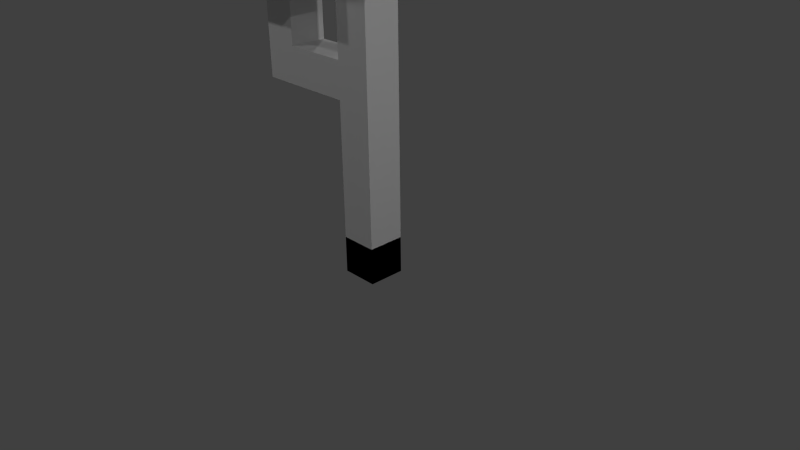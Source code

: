 # Source: Tree1.blend  (saved by Blender 2.76.0; exported with 4.5.12 LTS)
import bpy
from mathutils import Matrix  # noqa: F401  (used for matrix-valued properties, if any)

bpy.ops.wm.read_factory_settings(use_empty=True)
scene = bpy.context.scene
scene.name = 'Scene'

# ---- collections
col_collection_1 = bpy.data.collections.new('Collection 1'); scene.collection.children.link(col_collection_1)

# ---- materials (node trees are filled in below, after node groups)
mat_treematerial = bpy.data.materials.new('TreeMaterial')
mat_treematerial.alpha_threshold = 0.0
mat_treematerial.use_transparent_shadow = False
mat_treematerial.roughness = 0.5
mat_treematerial.specular_intensity = 0.06342
mat_treematerial.line_color = (0.0, 0.0, 0.0, 1.0)

# ---- material node trees

# ---- world
world_world = bpy.data.worlds.new('World'); scene.world = world_world
world_world.color = (0.05088, 0.05088, 0.05088)
world_world.use_sun_shadow = False
world_world.sun_shadow_jitter_overblur = 0.0
world_world.cycles.sampling_method = 'MANUAL'
world_world.cycles.sample_map_resolution = 256

# ---- cameras
cam_camera = bpy.data.cameras.new('Camera')
cam_camera.clip_end = 100.0
cam_camera.lens = 35.0
cam_camera.sensor_width = 32.0
cam_camera.sensor_height = 18.0
cam_camera.ortho_scale = 7.314
cam_camera.dof.focus_distance = 0.0
cam_camera.dof.aperture_fstop = 128.0

# ---- lights
light_lamp = bpy.data.lights.new('Lamp', 'POINT')
light_lamp.transmission_factor = 0.0
light_lamp.cutoff_distance = 30.0
light_lamp.energy = 100.0
light_lamp.shadow_buffer_clip_start = 1.001
light_lamp.shadow_soft_size = 0.1
light_lamp.shadow_maximum_resolution = 0.006
light_lamp.use_absolute_resolution = True
light_lamp.cycles.use_multiple_importance_sampling = False
light_lamp_001 = bpy.data.lights.new('Lamp.001', 'POINT')
light_lamp_001.transmission_factor = 0.0
light_lamp_001.cutoff_distance = 30.0
light_lamp_001.energy = 100.0
light_lamp_001.shadow_buffer_clip_start = 1.001
light_lamp_001.shadow_soft_size = 0.1
light_lamp_001.shadow_maximum_resolution = 0.006
light_lamp_001.use_absolute_resolution = True
light_lamp_001.cycles.use_multiple_importance_sampling = False
light_lamp_002 = bpy.data.lights.new('Lamp.002', 'POINT')
light_lamp_002.transmission_factor = 0.0
light_lamp_002.cutoff_distance = 30.0
light_lamp_002.energy = 100.0
light_lamp_002.shadow_buffer_clip_start = 1.001
light_lamp_002.shadow_soft_size = 0.1
light_lamp_002.shadow_maximum_resolution = 0.006
light_lamp_002.use_absolute_resolution = True
light_lamp_002.cycles.use_multiple_importance_sampling = False
light_lamp_003 = bpy.data.lights.new('Lamp.003', 'POINT')
light_lamp_003.transmission_factor = 0.0
light_lamp_003.cutoff_distance = 30.0
light_lamp_003.energy = 100.0
light_lamp_003.shadow_buffer_clip_start = 1.001
light_lamp_003.shadow_soft_size = 0.1
light_lamp_003.shadow_maximum_resolution = 0.006
light_lamp_003.use_absolute_resolution = True
light_lamp_003.cycles.use_multiple_importance_sampling = False
light_lamp_004 = bpy.data.lights.new('Lamp.004', 'POINT')
light_lamp_004.transmission_factor = 0.0
light_lamp_004.cutoff_distance = 30.0
light_lamp_004.energy = 100.0
light_lamp_004.shadow_buffer_clip_start = 1.001
light_lamp_004.shadow_soft_size = 0.1
light_lamp_004.shadow_maximum_resolution = 0.006
light_lamp_004.use_absolute_resolution = True
light_lamp_004.cycles.use_multiple_importance_sampling = False

# ---- meshes
me_cube = bpy.data.meshes.new('Cube')
me_cube.from_pydata([(0.2473, 0.2473, -0.2473), (0.2473, -0.2473, -0.2473), (-0.2473, -0.2473, -0.2473), (-0.2473, 0.2473, -0.2473), (0.2473, 0.2473, 0.2473), (0.2473, -0.2473, 0.2473), (-0.2473, -0.2473, 0.2473), (-0.2473, 0.2473, 0.2473), (0.2473, 0.2473, -0.2473), (0.2473, -0.2473, -0.2473), (-0.2473, -0.2473, -0.2473), (-0.2473, 0.2473, -0.2473), (0.2473, 0.2473, 0.2473), (0.2473, -0.2473, 0.2473), (-0.2473, -0.2473, 0.2473), (-0.2473, 0.2473, 0.2473), (-0.2473, -0.2473, -0.2473), (0.2473, 0.2473, 0.2473), (0.2473, -0.2473, 0.2473), (-0.2473, -0.2473, 0.2473), (-0.2473, 0.2473, 0.2473), (-0.2473, -0.2473, 1.567), (0.2473, 0.2473, 2.062), (0.2473, -0.2473, 2.062), (-0.2473, -0.2473, 2.062), (-0.2473, 0.2473, 2.062), (-0.2473, -0.2473, 2.054), (0.2473, 0.2473, 2.549), (0.2473, -0.2473, 2.549), (-0.2473, -0.2473, 2.549), (-0.2473, 0.2473, 2.549), (-0.2473, -0.2473, 4.446), (0.2473, 0.2473, 4.941), (0.2473, -0.2473, 4.941), (-0.2473, -0.2473, 4.941), (-0.2473, 0.2473, 4.941), (0.2473, 0.2473, 2.062), (-0.2473, -0.2473, 2.062), (-0.2473, 0.2473, 2.062), (-0.2473, -0.2473, 2.549), (-0.2473, 0.2473, 2.549), (-0.6276, 0.2473, 2.062), (-1.122, -0.2473, 2.062), (-1.122, 0.2473, 2.062), (-1.122, -0.2473, 2.549), (-1.122, 0.2473, 2.549), (-1.099, 0.2473, 2.062), (-1.594, -0.2473, 2.062), (-1.594, 0.2473, 2.062), (-1.594, -0.2473, 2.549), (-1.594, 0.2473, 2.549), (-1.122, -0.2473, 2.549), (-1.122, 0.2473, 2.549), (-1.594, -0.2473, 2.549), (-1.594, 0.2473, 2.549), (-1.122, -0.2473, 3.352), (-1.122, 0.2473, 3.352), (-1.594, -0.2473, 3.352), (-1.594, 0.2473, 3.352), (-0.5517, -0.8454, 3.352), (-0.5517, 0.8454, 3.352), (-2.165, -0.8454, 3.352), (-2.165, 0.8454, 3.352), (-0.5517, -0.8454, 4.513), (-0.5517, 0.8454, 4.513), (-2.165, -0.8454, 4.513), (-2.165, 0.8454, 4.513), (0.2473, 0.2473, 4.941), (0.2473, -0.2473, 4.941), (-0.2473, -0.2473, 4.941), (-0.2473, 0.2473, 4.941), (2.057, 2.057, 4.941), (2.057, -2.057, 4.941), (-2.057, -2.057, 4.941), (-2.057, 2.057, 4.941), (2.057, 2.057, 4.941), (2.057, -2.057, 4.941), (-2.057, -2.057, 4.941), (-2.057, 2.057, 4.941), (2.057, 2.057, 6.019), (2.057, -2.057, 6.019), (-2.057, -2.057, 6.019), (-2.057, 2.057, 6.019), (2.057, 2.057, 8.131), (2.057, -2.057, 8.131), (-2.057, -2.057, 8.131), (-2.057, 2.057, 8.131), (2.057, 2.057, 9.264), (2.057, -2.057, 9.264), (-2.057, -2.057, 9.264), (-2.057, 2.057, 9.264), (1.389, 1.389, 9.264), (1.389, -1.389, 9.264), (-1.389, -1.389, 9.264), (-1.389, 1.389, 9.264), (1.389, 1.389, 9.264), (1.389, -1.389, 9.264), (-1.389, -1.389, 9.264), (-1.389, 1.389, 9.264), (1.389, 1.389, 10.07), (1.389, -1.389, 10.07), (-1.389, -1.389, 10.07), (-1.389, 1.389, 10.07), (0.741, 0.741, 10.07), (0.741, -0.741, 10.07), (-0.741, -0.741, 10.07), (-0.741, 0.741, 10.07), (0.741, 0.741, 10.07), (0.741, -0.741, 10.07), (-0.741, -0.741, 10.07), (-0.741, 0.741, 10.07), (0.741, 0.741, 10.79), (0.741, -0.741, 10.79), (-0.741, -0.741, 10.79), (-0.741, 0.741, 10.79)], [], [(0, 3, 2, 1), (4, 5, 6, 7), (0, 1, 5, 4), (1, 2, 6, 5), (2, 3, 7, 6), (4, 7, 3, 0), (8, 9, 10, 11), (15, 14, 19, 20), (8, 12, 13, 9), (9, 13, 14, 10), (10, 14, 15, 11), (12, 8, 11, 15), (20, 19, 24, 25), (12, 15, 20, 17), (14, 13, 18, 19), (13, 12, 17, 18), (14, 10, 16, 19), (24, 21, 26, 29), (17, 20, 25, 22), (19, 16, 21, 24), (19, 18, 23, 24), (18, 17, 22, 23), (28, 27, 32, 33), (24, 23, 28, 29), (23, 22, 27, 28), (24, 29, 39, 37), (22, 25, 30, 27), (32, 35, 70, 67), (30, 29, 34, 35), (27, 30, 35, 32), (29, 26, 31, 34), (29, 28, 33, 34), (37, 39, 44, 42), (29, 30, 40, 39), (30, 25, 38, 40), (25, 24, 37, 38), (25, 22, 36, 38), (45, 43, 48, 50), (38, 37, 42, 43), (40, 38, 43, 45), (39, 40, 45, 44), (38, 36, 41, 43), (48, 47, 49, 50), (44, 45, 52, 51), (43, 41, 46, 48), (42, 44, 49, 47), (43, 42, 47, 48), (52, 54, 58, 56), (45, 50, 54, 52), (50, 49, 53, 54), (49, 44, 51, 53), (57, 55, 59, 61), (51, 52, 56, 55), (53, 51, 55, 57), (54, 53, 57, 58), (62, 61, 65, 66), (58, 57, 61, 62), (56, 58, 62, 60), (55, 56, 60, 59), (63, 64, 66, 65), (60, 62, 66, 64), (59, 60, 64, 63), (61, 59, 63, 65), (70, 69, 73, 74), (34, 33, 68, 69), (33, 32, 67, 68), (35, 34, 69, 70), (73, 72, 76, 77), (67, 70, 74, 71), (69, 68, 72, 73), (68, 67, 71, 72), (77, 76, 80, 81), (72, 71, 75, 76), (74, 73, 77, 78), (71, 74, 78, 75), (82, 81, 85, 86), (76, 75, 79, 80), (78, 77, 81, 82), (75, 78, 82, 79), (85, 84, 88, 89), (79, 82, 86, 83), (81, 80, 84, 85), (80, 79, 83, 84), (88, 87, 91, 92), (84, 83, 87, 88), (86, 85, 89, 90), (83, 86, 90, 87), (94, 93, 97, 98), (90, 89, 93, 94), (87, 90, 94, 91), (89, 88, 92, 93), (97, 96, 100, 101), (91, 94, 98, 95), (93, 92, 96, 97), (92, 91, 95, 96), (102, 101, 105, 106), (96, 95, 99, 100), (98, 97, 101, 102), (95, 98, 102, 99), (103, 106, 110, 107), (99, 102, 106, 103), (101, 100, 104, 105), (100, 99, 103, 104), (109, 108, 112, 113), (105, 104, 108, 109), (104, 103, 107, 108), (106, 105, 109, 110), (111, 114, 113, 112), (108, 107, 111, 112), (110, 109, 113, 114), (107, 110, 114, 111)])
_uv = me_cube.uv_layers.new(name='UVMap')
_uv.uv.foreach_set('vector', [0.07707, 0.931, 0.07707, 0.9693, 0.03854, 0.9693, 0.03854, 0.931, 2.322e-09, 0.931, 0.03854, 0.931, 0.03854, 0.9693, 0.0, 0.9693, 0.6324, 0.9647, 0.5939, 0.9647, 0.5939, 0.9265, 0.6324, 0.9265, 0.9615, 0.8796, 1.0, 0.8796, 1.0, 0.9179, 0.9615, 0.9179, 1.0, 0.7648, 1.0, 0.803, 0.9615, 0.803, 0.9615, 0.7648, 0.09045, 0.9632, 0.09045, 0.9249, 0.129, 0.9249, 0.129, 0.9632, 0.9615, 0.8413, 1.0, 0.8413, 1.0, 0.8796, 0.9615, 0.8796, 0.0, 0.0, 0.0, 0.0, 0.0, 0.0, 0.0, 0.0, 0.129, 0.9249, 0.1675, 0.9249, 0.1675, 0.9632, 0.129, 0.9632, 0.9615, 0.8413, 0.9615, 0.803, 1.0, 0.803, 1.0, 0.8413, 0.4924, 0.9846, 0.4539, 0.9846, 0.4539, 0.9463, 0.4924, 0.9463, 0.4153, 0.9519, 0.4539, 0.9519, 0.4539, 0.9902, 0.4153, 0.9902, 0.9615, 0.03828, 1.0, 0.03828, 1.0, 0.1787, 0.9615, 0.1787, 0.0, 0.0, 0.0, 0.0, 0.0, 0.0, 0.0, 0.0, 0.0, 0.0, 0.0, 0.0, 0.0, 0.0, 0.0, 0.0, 0.0, 0.0, 0.0, 0.0, 0.0, 0.0, 0.0, 0.0, 0.0, 0.0, 0.0, 0.0, 0.0, 0.0, 0.0, 0.0, 1.0, 0.1787, 1.0, 0.1404, 1.0, 0.1781, 1.0, 0.2164, 0.8574, 0.6368, 0.8959, 0.6368, 0.8959, 0.7772, 0.8574, 0.7772, 1.0, 0.03828, 1.0, 0.0, 1.0, 0.1404, 1.0, 0.1787, 0.8959, 0.6368, 0.9344, 0.6368, 0.9344, 0.7772, 0.8959, 0.7772, 1.0, 0.7648, 0.9615, 0.7648, 0.9615, 0.6243, 1.0, 0.6243, 1.0, 0.5866, 0.9615, 0.5866, 0.9615, 0.4015, 1.0, 0.4015, 0.8959, 0.7772, 0.9344, 0.7772, 0.9344, 0.8149, 0.8959, 0.8149, 1.0, 0.6243, 0.9615, 0.6243, 0.9615, 0.5866, 1.0, 0.5866, 0.0, 0.0, 0.0, 0.0, 0.0, 0.0, 0.0, 0.0, 0.8574, 0.7772, 0.8959, 0.7772, 0.8959, 0.8149, 0.8574, 0.8149, 0.0, 0.0, 0.0, 0.0, 0.0, 0.0, 0.0, 0.0, 0.9615, 0.2164, 1.0, 0.2164, 1.0, 0.4015, 0.9615, 0.4015, 0.8574, 0.8149, 0.8959, 0.8149, 0.8959, 1.0, 0.8574, 1.0, 1.0, 0.2164, 1.0, 0.1781, 1.0, 0.3632, 1.0, 0.4015, 0.8959, 0.8149, 0.9344, 0.8149, 0.9344, 1.0, 0.8959, 1.0, 0.3774, 0.9884, 0.3394, 0.9884, 0.3394, 0.9207, 0.3774, 0.9207, 0.0, 0.0, 0.0, 0.0, 0.0, 0.0, 0.0, 0.0, 0.0, 0.0, 0.0, 0.0, 0.0, 0.0, 0.0, 0.0, 0.0, 0.0, 0.0, 0.0, 0.0, 0.0, 0.0, 0.0, 0.0, 0.0, 0.0, 0.0, 0.0, 0.0, 0.0, 0.0, 0.4153, 0.9207, 0.3774, 0.9207, 0.3774, 0.8842, 0.4153, 0.8842, 0.5939, 0.8222, 0.6324, 0.8222, 0.6324, 0.8899, 0.5939, 0.8899, 0.4153, 0.9884, 0.3774, 0.9884, 0.3774, 0.9207, 0.4153, 0.9207, 0.4153, 0.8842, 0.4539, 0.8842, 0.4539, 0.9519, 0.4153, 0.9519, 0.5939, 0.8222, 0.5939, 0.7839, 0.5939, 0.8517, 0.5939, 0.8899, 0.9994, 0.9179, 0.9994, 0.9562, 0.9615, 0.9562, 0.9615, 0.9179, 0.0, 0.0, 0.0, 0.0, 0.0, 0.0, 0.0, 0.0, 0.5939, 0.8899, 0.5939, 0.8517, 0.5939, 0.8882, 0.5939, 0.9265, 0.3774, 0.9207, 0.3394, 0.9207, 0.3394, 0.8842, 0.3774, 0.8842, 0.5939, 0.8899, 0.6324, 0.8899, 0.6324, 0.9265, 0.5939, 0.9265, 0.5402, 0.9769, 0.5034, 0.9769, 0.5034, 0.9148, 0.5402, 0.9148, 0.0, 0.0, 0.0, 0.0, 0.0, 0.0, 0.0, 0.0, 0.0, 0.0, 0.0, 0.0, 0.0, 0.0, 0.0, 0.0, 0.0, 0.0, 0.0, 0.0, 0.0, 0.0, 0.0, 0.0, 0.04445, 0.7538, 0.08121, 0.7538, 0.1257, 0.8001, 0.0, 0.8001, 0.1809, 0.9148, 0.2194, 0.9148, 0.2194, 0.9769, 0.1809, 0.9769, 0.5769, 0.9769, 0.5402, 0.9769, 0.5402, 0.9148, 0.5769, 0.9148, 0.4924, 0.9463, 0.4539, 0.9463, 0.4539, 0.8842, 0.4924, 0.8842, 0.09045, 0.8001, 0.09045, 0.931, 0.0, 0.931, 0.0, 0.8001, 0.04445, 0.7155, 0.04445, 0.7538, 0.0, 0.8001, 0.0, 0.6692, 0.08121, 0.7155, 0.04445, 0.7155, 0.0, 0.6692, 0.1257, 0.6692, 0.08121, 0.7538, 0.08121, 0.7155, 0.1257, 0.6692, 0.1257, 0.8001, 0.2513, 0.6692, 0.2513, 0.8001, 0.1257, 0.8001, 0.1257, 0.6692, 0.09045, 0.9249, 0.09045, 0.8001, 0.1809, 0.8001, 0.1809, 0.9249, 0.5034, 0.9148, 0.5034, 0.7839, 0.5939, 0.7839, 0.5939, 0.9148, 0.7314, 0.8517, 0.7314, 0.9766, 0.641, 0.9766, 0.641, 0.8517, 0.782, 0.1783, 0.8205, 0.1783, 0.9615, 0.3184, 0.641, 0.3184, 0.0, 0.0, 0.0, 0.0, 0.0, 0.0, 0.0, 0.0, 0.0, 0.0, 0.0, 0.0, 0.0, 0.0, 0.0, 0.0, 0.0, 0.0, 0.0, 0.0, 0.0, 0.0, 0.0, 0.0, 0.0, 0.0, 0.0, 0.0, 0.0, 0.0, 0.0, 0.0, 0.782, 0.14, 0.782, 0.1783, 0.641, 0.3184, 0.641, 0.0, 0.8205, 0.1783, 0.8205, 0.14, 0.9615, 0.0, 0.9615, 0.3184, 0.8205, 0.14, 0.782, 0.14, 0.641, 0.0, 0.9615, 0.0, 0.0, 0.3346, 0.3205, 0.3346, 0.3205, 0.4181, 1.857e-08, 0.4181, 0.0, 0.0, 0.0, 0.0, 0.0, 0.0, 0.0, 0.0, 0.0, 0.0, 0.0, 0.0, 0.0, 0.0, 0.0, 0.0, 0.0, 0.0, 0.0, 0.0, 0.0, 0.0, 0.0, 0.0, 0.3205, 0.4181, 0.641, 0.4181, 0.641, 0.5815, 0.3205, 0.5815, 0.641, 0.3346, 0.3205, 0.3346, 0.3205, 0.2511, 0.641, 0.2511, 0.3205, 0.3346, 0.641, 0.3346, 0.641, 0.4181, 0.3205, 0.4181, 0.3205, 0.3346, 3.715e-08, 0.3346, 1.857e-08, 0.2511, 0.3205, 0.2511, 0.0, 0.5815, 0.3205, 0.5815, 0.3205, 0.6692, 1.857e-08, 0.6692, 0.3205, 0.2511, 1.857e-08, 0.2511, 0.0, 0.08771, 0.3205, 0.08771, 1.857e-08, 0.4181, 0.3205, 0.4181, 0.3205, 0.5815, 0.0, 0.5815, 0.641, 0.2511, 0.3205, 0.2511, 0.3205, 0.08771, 0.641, 0.08771, 0.641, 0.3184, 0.9615, 0.3184, 0.9094, 0.3701, 0.693, 0.3701, 0.641, 0.08771, 0.3205, 0.08771, 0.3205, 0.0, 0.641, 0.0, 0.3205, 0.5815, 0.641, 0.5815, 0.641, 0.6692, 0.3205, 0.6692, 0.3205, 0.08771, 0.0, 0.08771, 0.0, 0.0, 0.3205, 7.381e-08, 0.0, 0.0, 0.0, 0.0, 0.0, 0.0, 0.0, 0.0, 0.9615, 0.6368, 0.641, 0.6368, 0.693, 0.5851, 0.9094, 0.5851, 0.9615, 0.3184, 0.9615, 0.6368, 0.9094, 0.5851, 0.9094, 0.3701, 0.641, 0.6368, 0.641, 0.3184, 0.693, 0.3701, 0.693, 0.5851, 0.2513, 0.8842, 0.2513, 0.6692, 0.3143, 0.6692, 0.3143, 0.8842, 0.0, 0.0, 0.0, 0.0, 0.0, 0.0, 0.0, 0.0, 0.0, 0.0, 0.0, 0.0, 0.0, 0.0, 0.0, 0.0, 0.0, 0.0, 0.0, 0.0, 0.0, 0.0, 0.0, 0.0, 0.8574, 0.8517, 0.641, 0.8517, 0.6914, 0.8016, 0.8069, 0.8016, 0.4404, 0.6692, 0.4404, 0.8842, 0.3774, 0.8842, 0.3774, 0.6692, 0.5034, 0.6692, 0.5034, 0.8842, 0.4404, 0.8842, 0.4404, 0.6692, 0.3774, 0.6692, 0.3774, 0.8842, 0.3143, 0.8842, 0.3143, 0.6692, 0.0, 0.0, 0.0, 0.0, 0.0, 0.0, 0.0, 0.0, 0.8574, 0.6368, 0.8574, 0.8517, 0.8069, 0.8016, 0.8069, 0.6869, 0.641, 0.8517, 0.641, 0.6368, 0.6914, 0.6869, 0.6914, 0.8016, 0.641, 0.6368, 0.8574, 0.6368, 0.8069, 0.6869, 0.6914, 0.6869, 0.7877, 0.9664, 0.7877, 0.8517, 0.8439, 0.8517, 0.8439, 0.9664, 0.0, 0.0, 0.0, 0.0, 0.0, 0.0, 0.0, 0.0, 0.0, 0.0, 0.0, 0.0, 0.0, 0.0, 0.0, 0.0, 0.0, 0.0, 0.0, 0.0, 0.0, 0.0, 0.0, 0.0, 0.6189, 0.6692, 0.6189, 0.7839, 0.5034, 0.7839, 0.5034, 0.6692, 0.2372, 0.8001, 0.2372, 0.9148, 0.1809, 0.9148, 0.1809, 0.8001, 0.7877, 0.8517, 0.7877, 0.9664, 0.7314, 0.9664, 0.7314, 0.8517, 0.3076, 0.8842, 0.3076, 0.9989, 0.2513, 0.9989, 0.2513, 0.8842])
me_cube.materials.append(mat_treematerial)
me_cube.use_remesh_preserve_volume = False
me_cube.use_remesh_preserve_attributes = False
me_cube.use_mirror_vertex_groups = False
me_cube.use_paint_bone_selection = False
me_cube.use_paint_mask = True
me_cube.update()

# ---- objects
ob_tree = bpy.data.objects.new('Tree', me_cube)
ob_lamp = bpy.data.objects.new('Lamp', light_lamp)
ob_camera = bpy.data.objects.new('Camera', cam_camera)
ob_lamp_001 = bpy.data.objects.new('Lamp.001', light_lamp_001)
ob_lamp_002 = bpy.data.objects.new('Lamp.002', light_lamp_002)
ob_lamp_003 = bpy.data.objects.new('Lamp.003', light_lamp_003)
ob_lamp_004 = bpy.data.objects.new('Lamp.004', light_lamp_004)

# ---- transforms, parenting, visibility, modifiers, constraints
ob_tree.location = (-0.7899, -0.9465, 0.6407)
ob_tree.scale = (0.4923, 0.4923, 0.4923)
ob_tree.lock_rotations_4d = False
ob_tree.empty_display_type = 'ARROWS'
ob_tree.lineart.crease_threshold = 0.0
ob_lamp.location = (3.251, -0.4515, 3.547)
ob_lamp.rotation_euler = (0.6503, 0.05522, 1.866)
ob_lamp.scale = (0.4923, 0.4923, 0.4923)
ob_lamp.lock_rotations_4d = False
ob_lamp.empty_display_type = 'ARROWS'
ob_lamp.color = (0.0, 0.0, 0.0, 0.0)
ob_lamp.lineart.crease_threshold = 0.0
ob_camera.location = (2.893, -4.15, 3.271)
ob_camera.rotation_euler = (1.109, 0.01082, 0.8149)
ob_camera.scale = (0.4923, 0.4923, 0.4923)
ob_camera.lock_rotations_4d = False
ob_camera.empty_display_type = 'ARROWS'
ob_camera.color = (0.0, 0.0, 0.0, 0.0)
ob_camera.display_type = 'WIRE'
ob_camera.lineart.crease_threshold = 0.0
ob_lamp_001.location = (-3.732, 2.133, 3.547)
ob_lamp_001.rotation_euler = (0.6503, 0.05522, 1.866)
ob_lamp_001.scale = (0.4923, 0.4923, 0.4923)
ob_lamp_001.lock_rotations_4d = False
ob_lamp_001.empty_display_type = 'ARROWS'
ob_lamp_001.color = (0.0, 0.0, 0.0, 0.0)
ob_lamp_001.lineart.crease_threshold = 0.0
ob_lamp_002.location = (3.251, -4.756, 5.649)
ob_lamp_002.rotation_euler = (0.6503, 0.05522, 1.866)
ob_lamp_002.scale = (0.4923, 0.4923, 0.4923)
ob_lamp_002.lock_rotations_4d = False
ob_lamp_002.empty_display_type = 'ARROWS'
ob_lamp_002.color = (0.0, 0.0, 0.0, 0.0)
ob_lamp_002.lineart.crease_threshold = 0.0
ob_lamp_003.location = (-3.902, -4.756, 5.649)
ob_lamp_003.rotation_euler = (0.6503, 0.05522, 1.866)
ob_lamp_003.scale = (0.4923, 0.4923, 0.4923)
ob_lamp_003.lock_rotations_4d = False
ob_lamp_003.empty_display_type = 'ARROWS'
ob_lamp_003.color = (0.0, 0.0, 0.0, 0.0)
ob_lamp_003.lineart.crease_threshold = 0.0
ob_lamp_004.location = (-0.0812, -0.1236, 10.47)
ob_lamp_004.rotation_euler = (0.6503, 0.05522, 1.866)
ob_lamp_004.scale = (0.4923, 0.4923, 0.4923)
ob_lamp_004.lock_rotations_4d = False
ob_lamp_004.empty_display_type = 'ARROWS'
ob_lamp_004.color = (0.0, 0.0, 0.0, 0.0)
ob_lamp_004.lineart.crease_threshold = 0.0

# ---- collection membership
col_collection_1.objects.link(ob_tree)
col_collection_1.objects.link(ob_lamp)
col_collection_1.objects.link(ob_camera)
col_collection_1.objects.link(ob_lamp_001)
col_collection_1.objects.link(ob_lamp_002)
col_collection_1.objects.link(ob_lamp_003)
col_collection_1.objects.link(ob_lamp_004)

# ---- scene / render settings (as saved in the file)
scene.camera = ob_camera
scene.frame_start = 1; scene.frame_end = 250; scene.frame_set(1)
scene.render.engine = 'BLENDER_EEVEE_NEXT'
scene.render.resolution_percentage = 50
scene.render.dither_intensity = 0.0
scene.cycles.use_denoising = False
scene.cycles.samples = 10
scene.cycles.sampling_pattern = 'TABULATED_SOBOL'
scene.cycles.light_sampling_threshold = 0.0
scene.cycles.use_adaptive_sampling = False
scene.cycles.use_light_tree = False
scene.cycles.blur_glossy = 0.0
scene.cycles.pixel_filter_type = 'GAUSSIAN'
scene.cycles.sample_clamp_indirect = 0.0
scene.view_settings.view_transform = 'Standard'
bpy.context.view_layer.update()
